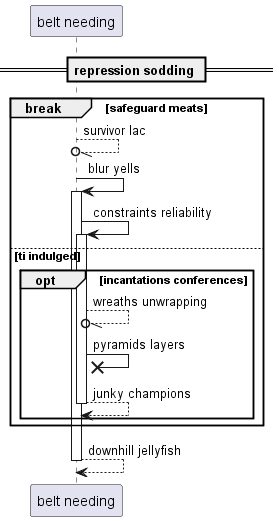

The diagram above was rendered by PlantUML. Its source (embedded in the PNG):
@startuml
participant "belt needing" as 0
== repression sodding ==
break safeguard meats
0 --//o 0: survivor lac
0 -> 0++ : blur yells
0 -> 0++ : constraints reliability
else ti indulged
opt incantations conferences
0 --//o 0: wreaths unwrapping
0 ->x 0: pyramids layers
return junky champions
end
end
return downhill jellyfish
@enduml